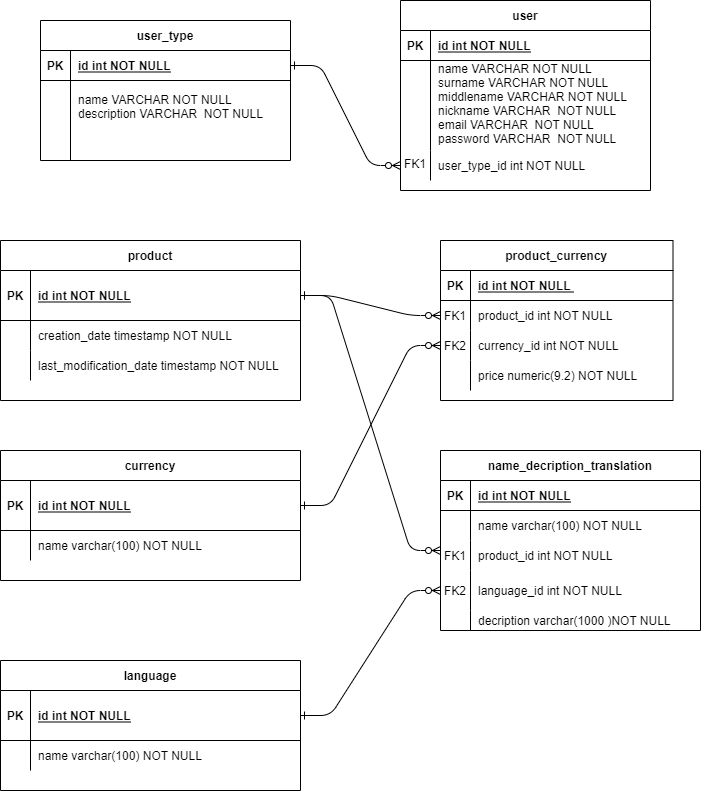

The diagram above was exported from draw.io. Its source (the exported page's mxGraphModel, read from the mxfile embedded in the PNG):
<mxGraphModel dx="1537" dy="650" grid="1" gridSize="10" guides="1" tooltips="1" connect="1" arrows="1" fold="1" page="1" pageScale="1" pageWidth="850" pageHeight="1100" math="0" shadow="0" extFonts="Permanent Marker^https://fonts.googleapis.com/css?family=Permanent+Marker">
  <root>
    <mxCell id="0" />
    <mxCell id="1" parent="0" />
    <mxCell id="7" value="product" style="shape=table;startSize=30;container=1;collapsible=1;childLayout=tableLayout;fixedRows=1;rowLines=0;fontStyle=1;align=center;resizeLast=1;" parent="1" vertex="1">
      <mxGeometry x="-800" y="1150" width="300" height="160" as="geometry" />
    </mxCell>
    <mxCell id="8" value="" style="shape=partialRectangle;collapsible=0;dropTarget=0;pointerEvents=0;fillColor=none;top=0;left=0;bottom=1;right=0;points=[[0,0.5],[1,0.5]];portConstraint=eastwest;" parent="7" vertex="1">
      <mxGeometry y="30" width="300" height="50" as="geometry" />
    </mxCell>
    <mxCell id="9" value="PK" style="shape=partialRectangle;connectable=0;fillColor=none;top=0;left=0;bottom=0;right=0;fontStyle=1;overflow=hidden;" parent="8" vertex="1">
      <mxGeometry width="30" height="50" as="geometry">
        <mxRectangle width="30" height="50" as="alternateBounds" />
      </mxGeometry>
    </mxCell>
    <mxCell id="10" value="id int NOT NULL" style="shape=partialRectangle;connectable=0;fillColor=none;top=0;left=0;bottom=0;right=0;align=left;spacingLeft=6;fontStyle=5;overflow=hidden;" parent="8" vertex="1">
      <mxGeometry x="30" width="270" height="50" as="geometry">
        <mxRectangle width="270" height="50" as="alternateBounds" />
      </mxGeometry>
    </mxCell>
    <mxCell id="11" value="" style="shape=partialRectangle;collapsible=0;dropTarget=0;pointerEvents=0;fillColor=none;top=0;left=0;bottom=0;right=0;points=[[0,0.5],[1,0.5]];portConstraint=eastwest;" parent="7" vertex="1">
      <mxGeometry y="80" width="300" height="30" as="geometry" />
    </mxCell>
    <mxCell id="12" value="" style="shape=partialRectangle;connectable=0;fillColor=none;top=0;left=0;bottom=0;right=0;editable=1;overflow=hidden;" parent="11" vertex="1">
      <mxGeometry width="30" height="30" as="geometry">
        <mxRectangle width="30" height="30" as="alternateBounds" />
      </mxGeometry>
    </mxCell>
    <mxCell id="13" value="creation_date timestamp NOT NULL" style="shape=partialRectangle;connectable=0;fillColor=none;top=0;left=0;bottom=0;right=0;align=left;spacingLeft=6;overflow=hidden;" parent="11" vertex="1">
      <mxGeometry x="30" width="270" height="30" as="geometry">
        <mxRectangle width="270" height="30" as="alternateBounds" />
      </mxGeometry>
    </mxCell>
    <mxCell id="14" value="" style="shape=partialRectangle;collapsible=0;dropTarget=0;pointerEvents=0;fillColor=none;top=0;left=0;bottom=0;right=0;points=[[0,0.5],[1,0.5]];portConstraint=eastwest;" parent="7" vertex="1">
      <mxGeometry y="110" width="300" height="30" as="geometry" />
    </mxCell>
    <mxCell id="15" value="" style="shape=partialRectangle;connectable=0;fillColor=none;top=0;left=0;bottom=0;right=0;editable=1;overflow=hidden;" parent="14" vertex="1">
      <mxGeometry width="30" height="30" as="geometry">
        <mxRectangle width="30" height="30" as="alternateBounds" />
      </mxGeometry>
    </mxCell>
    <mxCell id="16" value="last_modification_date timestamp NOT NULL" style="shape=partialRectangle;connectable=0;fillColor=none;top=0;left=0;bottom=0;right=0;align=left;spacingLeft=6;overflow=hidden;" parent="14" vertex="1">
      <mxGeometry x="30" width="270" height="30" as="geometry">
        <mxRectangle width="270" height="30" as="alternateBounds" />
      </mxGeometry>
    </mxCell>
    <mxCell id="30" value="currency" style="shape=table;startSize=30;container=1;collapsible=1;childLayout=tableLayout;fixedRows=1;rowLines=0;fontStyle=1;align=center;resizeLast=1;" parent="1" vertex="1">
      <mxGeometry x="-800" y="1360" width="300" height="130" as="geometry" />
    </mxCell>
    <mxCell id="31" value="" style="shape=partialRectangle;collapsible=0;dropTarget=0;pointerEvents=0;fillColor=none;top=0;left=0;bottom=1;right=0;points=[[0,0.5],[1,0.5]];portConstraint=eastwest;" parent="30" vertex="1">
      <mxGeometry y="30" width="300" height="50" as="geometry" />
    </mxCell>
    <mxCell id="32" value="PK" style="shape=partialRectangle;connectable=0;fillColor=none;top=0;left=0;bottom=0;right=0;fontStyle=1;overflow=hidden;" parent="31" vertex="1">
      <mxGeometry width="30" height="50" as="geometry">
        <mxRectangle width="30" height="50" as="alternateBounds" />
      </mxGeometry>
    </mxCell>
    <mxCell id="33" value="id int NOT NULL" style="shape=partialRectangle;connectable=0;fillColor=none;top=0;left=0;bottom=0;right=0;align=left;spacingLeft=6;fontStyle=5;overflow=hidden;" parent="31" vertex="1">
      <mxGeometry x="30" width="270" height="50" as="geometry">
        <mxRectangle width="270" height="50" as="alternateBounds" />
      </mxGeometry>
    </mxCell>
    <mxCell id="34" value="" style="shape=partialRectangle;collapsible=0;dropTarget=0;pointerEvents=0;fillColor=none;top=0;left=0;bottom=0;right=0;points=[[0,0.5],[1,0.5]];portConstraint=eastwest;" parent="30" vertex="1">
      <mxGeometry y="80" width="300" height="30" as="geometry" />
    </mxCell>
    <mxCell id="35" value="" style="shape=partialRectangle;connectable=0;fillColor=none;top=0;left=0;bottom=0;right=0;editable=1;overflow=hidden;" parent="34" vertex="1">
      <mxGeometry width="30" height="30" as="geometry">
        <mxRectangle width="30" height="30" as="alternateBounds" />
      </mxGeometry>
    </mxCell>
    <mxCell id="36" value="name varchar(100) NOT NULL" style="shape=partialRectangle;connectable=0;fillColor=none;top=0;left=0;bottom=0;right=0;align=left;spacingLeft=6;overflow=hidden;" parent="34" vertex="1">
      <mxGeometry x="30" width="270" height="30" as="geometry">
        <mxRectangle width="270" height="30" as="alternateBounds" />
      </mxGeometry>
    </mxCell>
    <mxCell id="40" value="language" style="shape=table;startSize=30;container=1;collapsible=1;childLayout=tableLayout;fixedRows=1;rowLines=0;fontStyle=1;align=center;resizeLast=1;" parent="1" vertex="1">
      <mxGeometry x="-800" y="1570" width="300" height="130" as="geometry" />
    </mxCell>
    <mxCell id="41" value="" style="shape=partialRectangle;collapsible=0;dropTarget=0;pointerEvents=0;fillColor=none;top=0;left=0;bottom=1;right=0;points=[[0,0.5],[1,0.5]];portConstraint=eastwest;" parent="40" vertex="1">
      <mxGeometry y="30" width="300" height="50" as="geometry" />
    </mxCell>
    <mxCell id="42" value="PK" style="shape=partialRectangle;connectable=0;fillColor=none;top=0;left=0;bottom=0;right=0;fontStyle=1;overflow=hidden;" parent="41" vertex="1">
      <mxGeometry width="30" height="50" as="geometry">
        <mxRectangle width="30" height="50" as="alternateBounds" />
      </mxGeometry>
    </mxCell>
    <mxCell id="43" value="id int NOT NULL" style="shape=partialRectangle;connectable=0;fillColor=none;top=0;left=0;bottom=0;right=0;align=left;spacingLeft=6;fontStyle=5;overflow=hidden;" parent="41" vertex="1">
      <mxGeometry x="30" width="270" height="50" as="geometry">
        <mxRectangle width="270" height="50" as="alternateBounds" />
      </mxGeometry>
    </mxCell>
    <mxCell id="44" value="" style="shape=partialRectangle;collapsible=0;dropTarget=0;pointerEvents=0;fillColor=none;top=0;left=0;bottom=0;right=0;points=[[0,0.5],[1,0.5]];portConstraint=eastwest;" parent="40" vertex="1">
      <mxGeometry y="80" width="300" height="30" as="geometry" />
    </mxCell>
    <mxCell id="45" value="" style="shape=partialRectangle;connectable=0;fillColor=none;top=0;left=0;bottom=0;right=0;editable=1;overflow=hidden;" parent="44" vertex="1">
      <mxGeometry width="30" height="30" as="geometry">
        <mxRectangle width="30" height="30" as="alternateBounds" />
      </mxGeometry>
    </mxCell>
    <mxCell id="46" value="name varchar(100) NOT NULL" style="shape=partialRectangle;connectable=0;fillColor=none;top=0;left=0;bottom=0;right=0;align=left;spacingLeft=6;overflow=hidden;" parent="44" vertex="1">
      <mxGeometry x="30" width="270" height="30" as="geometry">
        <mxRectangle width="270" height="30" as="alternateBounds" />
      </mxGeometry>
    </mxCell>
    <mxCell id="47" value="product_currency" style="shape=table;startSize=30;container=1;collapsible=1;childLayout=tableLayout;fixedRows=1;rowLines=0;fontStyle=1;align=center;resizeLast=1;" parent="1" vertex="1">
      <mxGeometry x="-360" y="1150" width="232.5" height="160" as="geometry" />
    </mxCell>
    <mxCell id="48" value="" style="shape=partialRectangle;collapsible=0;dropTarget=0;pointerEvents=0;fillColor=none;top=0;left=0;bottom=1;right=0;points=[[0,0.5],[1,0.5]];portConstraint=eastwest;" parent="47" vertex="1">
      <mxGeometry y="30" width="232.5" height="30" as="geometry" />
    </mxCell>
    <mxCell id="49" value="PK" style="shape=partialRectangle;connectable=0;fillColor=none;top=0;left=0;bottom=0;right=0;fontStyle=1;overflow=hidden;" parent="48" vertex="1">
      <mxGeometry width="30" height="30" as="geometry">
        <mxRectangle width="30" height="30" as="alternateBounds" />
      </mxGeometry>
    </mxCell>
    <mxCell id="50" value="id int NOT NULL " style="shape=partialRectangle;connectable=0;fillColor=none;top=0;left=0;bottom=0;right=0;align=left;spacingLeft=6;fontStyle=5;overflow=hidden;" parent="48" vertex="1">
      <mxGeometry x="30" width="202.5" height="30" as="geometry">
        <mxRectangle width="202.5" height="30" as="alternateBounds" />
      </mxGeometry>
    </mxCell>
    <mxCell id="51" value="" style="shape=partialRectangle;collapsible=0;dropTarget=0;pointerEvents=0;fillColor=none;top=0;left=0;bottom=0;right=0;points=[[0,0.5],[1,0.5]];portConstraint=eastwest;" parent="47" vertex="1">
      <mxGeometry y="60" width="232.5" height="30" as="geometry" />
    </mxCell>
    <mxCell id="52" value="FK1" style="shape=partialRectangle;connectable=0;fillColor=none;top=0;left=0;bottom=0;right=0;editable=1;overflow=hidden;" parent="51" vertex="1">
      <mxGeometry width="30" height="30" as="geometry">
        <mxRectangle width="30" height="30" as="alternateBounds" />
      </mxGeometry>
    </mxCell>
    <mxCell id="53" value="product_id int NOT NULL" style="shape=partialRectangle;connectable=0;fillColor=none;top=0;left=0;bottom=0;right=0;align=left;spacingLeft=6;overflow=hidden;" parent="51" vertex="1">
      <mxGeometry x="30" width="202.5" height="30" as="geometry">
        <mxRectangle width="202.5" height="30" as="alternateBounds" />
      </mxGeometry>
    </mxCell>
    <mxCell id="54" value="" style="shape=partialRectangle;collapsible=0;dropTarget=0;pointerEvents=0;fillColor=none;top=0;left=0;bottom=0;right=0;points=[[0,0.5],[1,0.5]];portConstraint=eastwest;" parent="47" vertex="1">
      <mxGeometry y="90" width="232.5" height="30" as="geometry" />
    </mxCell>
    <mxCell id="55" value="FK2" style="shape=partialRectangle;connectable=0;fillColor=none;top=0;left=0;bottom=0;right=0;editable=1;overflow=hidden;" parent="54" vertex="1">
      <mxGeometry width="30" height="30" as="geometry">
        <mxRectangle width="30" height="30" as="alternateBounds" />
      </mxGeometry>
    </mxCell>
    <mxCell id="56" value="currency_id int NOT NULL" style="shape=partialRectangle;connectable=0;fillColor=none;top=0;left=0;bottom=0;right=0;align=left;spacingLeft=6;overflow=hidden;" parent="54" vertex="1">
      <mxGeometry x="30" width="202.5" height="30" as="geometry">
        <mxRectangle width="202.5" height="30" as="alternateBounds" />
      </mxGeometry>
    </mxCell>
    <mxCell id="57" value="" style="shape=partialRectangle;collapsible=0;dropTarget=0;pointerEvents=0;fillColor=none;top=0;left=0;bottom=0;right=0;points=[[0,0.5],[1,0.5]];portConstraint=eastwest;" parent="47" vertex="1">
      <mxGeometry y="120" width="232.5" height="30" as="geometry" />
    </mxCell>
    <mxCell id="58" value="" style="shape=partialRectangle;connectable=0;fillColor=none;top=0;left=0;bottom=0;right=0;editable=1;overflow=hidden;" parent="57" vertex="1">
      <mxGeometry width="30" height="30" as="geometry">
        <mxRectangle width="30" height="30" as="alternateBounds" />
      </mxGeometry>
    </mxCell>
    <mxCell id="59" value="price numeric(9.2) NOT NULL" style="shape=partialRectangle;connectable=0;fillColor=none;top=0;left=0;bottom=0;right=0;align=left;spacingLeft=6;overflow=hidden;" parent="57" vertex="1">
      <mxGeometry x="30" width="202.5" height="30" as="geometry">
        <mxRectangle width="202.5" height="30" as="alternateBounds" />
      </mxGeometry>
    </mxCell>
    <mxCell id="60" value="name_decription_translation" style="shape=table;startSize=30;container=1;collapsible=1;childLayout=tableLayout;fixedRows=1;rowLines=0;fontStyle=1;align=center;resizeLast=1;" parent="1" vertex="1">
      <mxGeometry x="-360" y="1360" width="260" height="180" as="geometry" />
    </mxCell>
    <mxCell id="61" value="" style="shape=partialRectangle;collapsible=0;dropTarget=0;pointerEvents=0;fillColor=none;top=0;left=0;bottom=1;right=0;points=[[0,0.5],[1,0.5]];portConstraint=eastwest;" parent="60" vertex="1">
      <mxGeometry y="30" width="260" height="30" as="geometry" />
    </mxCell>
    <mxCell id="62" value="PK" style="shape=partialRectangle;connectable=0;fillColor=none;top=0;left=0;bottom=0;right=0;fontStyle=1;overflow=hidden;" parent="61" vertex="1">
      <mxGeometry width="30" height="30" as="geometry">
        <mxRectangle width="30" height="30" as="alternateBounds" />
      </mxGeometry>
    </mxCell>
    <mxCell id="63" value="id int NOT NULL" style="shape=partialRectangle;connectable=0;fillColor=none;top=0;left=0;bottom=0;right=0;align=left;spacingLeft=6;fontStyle=5;overflow=hidden;" parent="61" vertex="1">
      <mxGeometry x="30" width="230" height="30" as="geometry">
        <mxRectangle width="230" height="30" as="alternateBounds" />
      </mxGeometry>
    </mxCell>
    <mxCell id="64" value="" style="shape=partialRectangle;collapsible=0;dropTarget=0;pointerEvents=0;fillColor=none;top=0;left=0;bottom=0;right=0;points=[[0,0.5],[1,0.5]];portConstraint=eastwest;" parent="60" vertex="1">
      <mxGeometry y="60" width="260" height="30" as="geometry" />
    </mxCell>
    <mxCell id="65" value="" style="shape=partialRectangle;connectable=0;fillColor=none;top=0;left=0;bottom=0;right=0;editable=1;overflow=hidden;" parent="64" vertex="1">
      <mxGeometry width="30" height="30" as="geometry">
        <mxRectangle width="30" height="30" as="alternateBounds" />
      </mxGeometry>
    </mxCell>
    <mxCell id="66" value="name varchar(100) NOT NULL" style="shape=partialRectangle;connectable=0;fillColor=none;top=0;left=0;bottom=0;right=0;align=left;spacingLeft=6;overflow=hidden;" parent="64" vertex="1">
      <mxGeometry x="30" width="230" height="30" as="geometry">
        <mxRectangle width="230" height="30" as="alternateBounds" />
      </mxGeometry>
    </mxCell>
    <mxCell id="67" value="" style="shape=partialRectangle;collapsible=0;dropTarget=0;pointerEvents=0;fillColor=none;top=0;left=0;bottom=0;right=0;points=[[0,0.5],[1,0.5]];portConstraint=eastwest;" parent="60" vertex="1">
      <mxGeometry y="90" width="260" height="30" as="geometry" />
    </mxCell>
    <mxCell id="68" value="FK1" style="shape=partialRectangle;connectable=0;fillColor=none;top=0;left=0;bottom=0;right=0;editable=1;overflow=hidden;" parent="67" vertex="1">
      <mxGeometry width="30" height="30" as="geometry">
        <mxRectangle width="30" height="30" as="alternateBounds" />
      </mxGeometry>
    </mxCell>
    <mxCell id="69" value="product_id int NOT NULL" style="shape=partialRectangle;connectable=0;fillColor=none;top=0;left=0;bottom=0;right=0;align=left;spacingLeft=6;overflow=hidden;" parent="67" vertex="1">
      <mxGeometry x="30" width="230" height="30" as="geometry">
        <mxRectangle width="230" height="30" as="alternateBounds" />
      </mxGeometry>
    </mxCell>
    <mxCell id="70" value="" style="shape=partialRectangle;collapsible=0;dropTarget=0;pointerEvents=0;fillColor=none;top=0;left=0;bottom=0;right=0;points=[[0,0.5],[1,0.5]];portConstraint=eastwest;" parent="60" vertex="1">
      <mxGeometry y="120" width="260" height="40" as="geometry" />
    </mxCell>
    <mxCell id="71" value="FK2" style="shape=partialRectangle;connectable=0;fillColor=none;top=0;left=0;bottom=0;right=0;editable=1;overflow=hidden;" parent="70" vertex="1">
      <mxGeometry width="30" height="40" as="geometry">
        <mxRectangle width="30" height="40" as="alternateBounds" />
      </mxGeometry>
    </mxCell>
    <mxCell id="72" value="language_id int NOT NULL" style="shape=partialRectangle;connectable=0;fillColor=none;top=0;left=0;bottom=0;right=0;align=left;spacingLeft=6;overflow=hidden;" parent="70" vertex="1">
      <mxGeometry x="30" width="230" height="40" as="geometry">
        <mxRectangle width="230" height="40" as="alternateBounds" />
      </mxGeometry>
    </mxCell>
    <mxCell id="73" value="" style="shape=partialRectangle;collapsible=0;dropTarget=0;pointerEvents=0;fillColor=none;top=0;left=0;bottom=0;right=0;points=[[0,0.5],[1,0.5]];portConstraint=eastwest;" parent="60" vertex="1">
      <mxGeometry y="160" width="260" height="20" as="geometry" />
    </mxCell>
    <mxCell id="74" value="" style="shape=partialRectangle;connectable=0;fillColor=none;top=0;left=0;bottom=0;right=0;editable=1;overflow=hidden;" parent="73" vertex="1">
      <mxGeometry width="30" height="20" as="geometry">
        <mxRectangle width="30" height="20" as="alternateBounds" />
      </mxGeometry>
    </mxCell>
    <mxCell id="75" value="decription varchar(1000 )NOT NULL" style="shape=partialRectangle;connectable=0;fillColor=none;top=0;left=0;bottom=0;right=0;align=left;spacingLeft=6;overflow=hidden;" parent="73" vertex="1">
      <mxGeometry x="30" width="230" height="20" as="geometry">
        <mxRectangle width="230" height="20" as="alternateBounds" />
      </mxGeometry>
    </mxCell>
    <mxCell id="76" value="" style="edgeStyle=entityRelationEdgeStyle;fontSize=12;html=1;endArrow=ERzeroToMany;endFill=1;startArrow=ERone;startFill=0;exitX=1;exitY=0.5;exitDx=0;exitDy=0;entryX=0;entryY=0.5;entryDx=0;entryDy=0;" parent="1" source="8" target="51" edge="1">
      <mxGeometry width="100" height="100" relative="1" as="geometry">
        <mxPoint x="-400" y="1060" as="sourcePoint" />
        <mxPoint x="50" y="895" as="targetPoint" />
      </mxGeometry>
    </mxCell>
    <mxCell id="77" value="" style="edgeStyle=entityRelationEdgeStyle;fontSize=12;html=1;endArrow=ERzeroToMany;endFill=1;startArrow=ERone;startFill=0;exitX=1;exitY=0.5;exitDx=0;exitDy=0;" parent="1" source="31" target="54" edge="1">
      <mxGeometry width="100" height="100" relative="1" as="geometry">
        <mxPoint x="-490" y="1215" as="sourcePoint" />
        <mxPoint x="-350" y="1235" as="targetPoint" />
      </mxGeometry>
    </mxCell>
    <mxCell id="78" value="" style="edgeStyle=entityRelationEdgeStyle;fontSize=12;html=1;endArrow=ERzeroToMany;endFill=1;startArrow=ERone;startFill=0;exitX=1;exitY=0.5;exitDx=0;exitDy=0;entryX=0;entryY=0.5;entryDx=0;entryDy=0;" parent="1" source="41" target="70" edge="1">
      <mxGeometry width="100" height="100" relative="1" as="geometry">
        <mxPoint x="-490" y="1215" as="sourcePoint" />
        <mxPoint x="-350" y="1235" as="targetPoint" />
      </mxGeometry>
    </mxCell>
    <mxCell id="79" value="" style="edgeStyle=entityRelationEdgeStyle;fontSize=12;html=1;endArrow=ERzeroToMany;endFill=1;startArrow=ERone;startFill=0;entryX=0;entryY=0.5;entryDx=0;entryDy=0;" parent="1" source="8" edge="1">
      <mxGeometry width="100" height="100" relative="1" as="geometry">
        <mxPoint x="-500" y="1440" as="sourcePoint" />
        <mxPoint x="-360" y="1460" as="targetPoint" />
      </mxGeometry>
    </mxCell>
    <mxCell id="80" value="user" style="shape=table;startSize=30;container=1;collapsible=1;childLayout=tableLayout;fixedRows=1;rowLines=0;fontStyle=1;align=center;resizeLast=1;" parent="1" vertex="1">
      <mxGeometry x="-400" y="910" width="250" height="190" as="geometry">
        <mxRectangle x="140" y="130" width="70" height="30" as="alternateBounds" />
      </mxGeometry>
    </mxCell>
    <mxCell id="81" value="" style="shape=partialRectangle;collapsible=0;dropTarget=0;pointerEvents=0;fillColor=none;points=[[0,0.5],[1,0.5]];portConstraint=eastwest;top=0;left=0;right=0;bottom=1;" parent="80" vertex="1">
      <mxGeometry y="30" width="250" height="30" as="geometry" />
    </mxCell>
    <mxCell id="82" value="PK" style="shape=partialRectangle;overflow=hidden;connectable=0;fillColor=none;top=0;left=0;bottom=0;right=0;fontStyle=1;" parent="81" vertex="1">
      <mxGeometry width="30" height="30" as="geometry">
        <mxRectangle width="30" height="30" as="alternateBounds" />
      </mxGeometry>
    </mxCell>
    <mxCell id="83" value="id int NOT NULL " style="shape=partialRectangle;overflow=hidden;connectable=0;fillColor=none;top=0;left=0;bottom=0;right=0;align=left;spacingLeft=6;fontStyle=5;" parent="81" vertex="1">
      <mxGeometry x="30" width="220" height="30" as="geometry">
        <mxRectangle width="220" height="30" as="alternateBounds" />
      </mxGeometry>
    </mxCell>
    <mxCell id="84" value="" style="shape=partialRectangle;collapsible=0;dropTarget=0;pointerEvents=0;fillColor=none;points=[[0,0.5],[1,0.5]];portConstraint=eastwest;top=0;left=0;right=0;bottom=0;" parent="80" vertex="1">
      <mxGeometry y="60" width="250" height="90" as="geometry" />
    </mxCell>
    <mxCell id="85" value="" style="shape=partialRectangle;overflow=hidden;connectable=0;fillColor=none;top=0;left=0;bottom=0;right=0;" parent="84" vertex="1">
      <mxGeometry width="30" height="90" as="geometry">
        <mxRectangle width="30" height="90" as="alternateBounds" />
      </mxGeometry>
    </mxCell>
    <mxCell id="86" value="name VARCHAR NOT NULL&#10;surname VARCHAR NOT NULL&#10;middlename VARCHAR NOT NULL&#10;nickname VARCHAR  NOT NULL&#10;email VARCHAR  NOT NULL&#10;password VARCHAR  NOT NULL&#10;" style="shape=partialRectangle;overflow=hidden;connectable=0;fillColor=none;top=0;left=0;bottom=0;right=0;align=left;spacingLeft=6;" parent="84" vertex="1">
      <mxGeometry x="30" width="220" height="90" as="geometry">
        <mxRectangle width="220" height="90" as="alternateBounds" />
      </mxGeometry>
    </mxCell>
    <mxCell id="87" style="edgeStyle=orthogonalEdgeStyle;rounded=0;orthogonalLoop=1;jettySize=auto;html=1;exitX=1;exitY=0.5;exitDx=0;exitDy=0;" parent="80" source="81" target="81" edge="1">
      <mxGeometry relative="1" as="geometry" />
    </mxCell>
    <mxCell id="88" value="" style="shape=partialRectangle;collapsible=0;dropTarget=0;pointerEvents=0;fillColor=none;top=0;left=0;bottom=0;right=0;points=[[0,0.5],[1,0.5]];portConstraint=eastwest;verticalAlign=top;" parent="80" vertex="1">
      <mxGeometry y="150" width="250" height="30" as="geometry" />
    </mxCell>
    <mxCell id="89" value="FK1" style="shape=partialRectangle;connectable=0;fillColor=none;top=0;left=0;bottom=0;right=0;fontStyle=0;overflow=hidden;verticalAlign=top;" parent="88" vertex="1">
      <mxGeometry width="30" height="30" as="geometry">
        <mxRectangle width="30" height="30" as="alternateBounds" />
      </mxGeometry>
    </mxCell>
    <mxCell id="90" value="user_type_id int NOT NULL" style="shape=partialRectangle;connectable=0;fillColor=none;top=0;left=0;bottom=0;right=0;align=left;spacingLeft=6;fontStyle=0;overflow=hidden;" parent="88" vertex="1">
      <mxGeometry x="30" width="220" height="30" as="geometry">
        <mxRectangle width="220" height="30" as="alternateBounds" />
      </mxGeometry>
    </mxCell>
    <mxCell id="91" value="user_type" style="shape=table;startSize=30;container=1;collapsible=1;childLayout=tableLayout;fixedRows=1;rowLines=0;fontStyle=1;align=center;resizeLast=1;" parent="1" vertex="1">
      <mxGeometry x="-760" y="930" width="250" height="140" as="geometry" />
    </mxCell>
    <mxCell id="92" value="" style="shape=partialRectangle;collapsible=0;dropTarget=0;pointerEvents=0;fillColor=none;points=[[0,0.5],[1,0.5]];portConstraint=eastwest;top=0;left=0;right=0;bottom=1;" parent="91" vertex="1">
      <mxGeometry y="30" width="250" height="30" as="geometry" />
    </mxCell>
    <mxCell id="93" value="PK" style="shape=partialRectangle;overflow=hidden;connectable=0;fillColor=none;top=0;left=0;bottom=0;right=0;fontStyle=1;" parent="92" vertex="1">
      <mxGeometry width="30" height="30" as="geometry">
        <mxRectangle width="30" height="30" as="alternateBounds" />
      </mxGeometry>
    </mxCell>
    <mxCell id="94" value="id int NOT NULL " style="shape=partialRectangle;overflow=hidden;connectable=0;fillColor=none;top=0;left=0;bottom=0;right=0;align=left;spacingLeft=6;fontStyle=5;" parent="92" vertex="1">
      <mxGeometry x="30" width="220" height="30" as="geometry">
        <mxRectangle width="220" height="30" as="alternateBounds" />
      </mxGeometry>
    </mxCell>
    <mxCell id="95" value="" style="shape=partialRectangle;collapsible=0;dropTarget=0;pointerEvents=0;fillColor=none;points=[[0,0.5],[1,0.5]];portConstraint=eastwest;top=0;left=0;right=0;bottom=0;" parent="91" vertex="1">
      <mxGeometry y="60" width="250" height="80" as="geometry" />
    </mxCell>
    <mxCell id="96" value="" style="shape=partialRectangle;overflow=hidden;connectable=0;fillColor=none;top=0;left=0;bottom=0;right=0;" parent="95" vertex="1">
      <mxGeometry width="30" height="80" as="geometry">
        <mxRectangle width="30" height="80" as="alternateBounds" />
      </mxGeometry>
    </mxCell>
    <mxCell id="97" value="name VARCHAR NOT NULL&#10;description VARCHAR  NOT NULL&#10;&#10;" style="shape=partialRectangle;overflow=hidden;connectable=0;fillColor=none;top=0;left=0;bottom=0;right=0;align=left;spacingLeft=6;" parent="95" vertex="1">
      <mxGeometry x="30" width="220" height="80" as="geometry">
        <mxRectangle width="220" height="80" as="alternateBounds" />
      </mxGeometry>
    </mxCell>
    <mxCell id="98" value="" style="edgeStyle=entityRelationEdgeStyle;endArrow=ERzeroToMany;startArrow=ERone;endFill=1;startFill=0;" parent="1" source="92" target="88" edge="1">
      <mxGeometry width="100" height="100" relative="1" as="geometry">
        <mxPoint x="370" y="1170" as="sourcePoint" />
        <mxPoint x="320" y="1550" as="targetPoint" />
      </mxGeometry>
    </mxCell>
  </root>
</mxGraphModel>